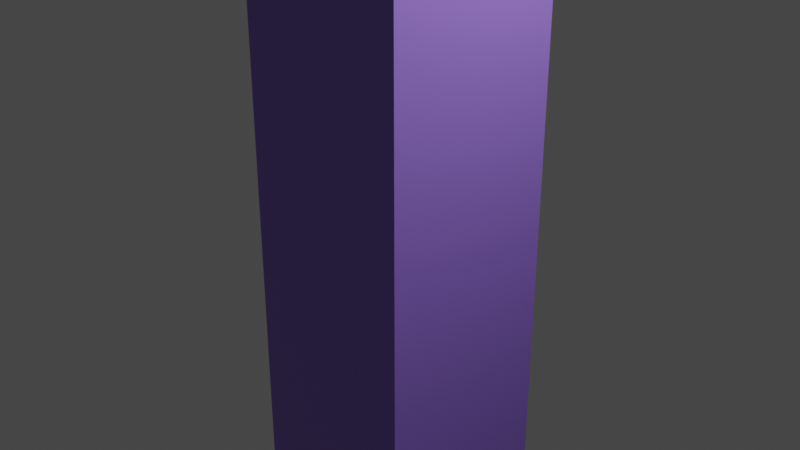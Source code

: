 # Source: platform.blend  (saved by Blender 3.2.14; exported with 4.5.12 LTS)
import bpy
from mathutils import Matrix  # noqa: F401  (used for matrix-valued properties, if any)

bpy.ops.wm.read_factory_settings(use_empty=True)
scene = bpy.context.scene
scene.name = 'Scene'

# ---- collections
col_collection = bpy.data.collections.new('Collection'); scene.collection.children.link(col_collection)

# ---- materials (node trees are filled in below, after node groups)
mat_material = bpy.data.materials.new('Material')
mat_material.alpha_threshold = 0.0
mat_material.use_transparent_shadow = False
mat_material.line_color = (0.0, 0.0, 0.0, 1.0)

# ---- material node trees
mat_material.use_nodes = True; mat_material.node_tree.nodes.clear()
_N = mat_material.node_tree.nodes; _L = mat_material.node_tree.links
n0 = _N.new('ShaderNodeOutputMaterial'); n0.name = 'Material Output'; n0.location = (300, 300)
n1 = _N.new('ShaderNodeBsdfPrincipled'); n1.name = 'Principled BSDF'; n1.location = (10, 300)
n1.distribution = 'GGX'
n1.subsurface_method = 'RANDOM_WALK_SKIN'
n1.inputs[0].default_value = (0.3029, 0.1676, 0.7147, 1.0)
n1.inputs[2].default_value = 0.4
n1.inputs[3].default_value = 1.45
n1.inputs[27].default_value = (0.0, 0.0, 0.0, 1.0)
n1.inputs[28].default_value = 1.0
_L.new(n1.outputs[0], n0.inputs[0])
n0.is_active_output = True

# ---- world
world_world = bpy.data.worlds.new('World'); scene.world = world_world
world_world.use_nodes = True; world_world.node_tree.nodes.clear()
_N = world_world.node_tree.nodes; _L = world_world.node_tree.links
n0 = _N.new('ShaderNodeOutputWorld'); n0.name = 'World Output'; n0.location = (300, 300)
n1 = _N.new('ShaderNodeBackground'); n1.name = 'Background'; n1.location = (10, 300)
n1.inputs[0].default_value = (0.05088, 0.05088, 0.05088, 1.0)
_L.new(n1.outputs[0], n0.inputs[0])
n0.is_active_output = True
world_world.color = (0.05088, 0.05088, 0.05088)
world_world.use_sun_shadow = False
world_world.sun_shadow_jitter_overblur = 0.0

# ---- cameras
cam_camera = bpy.data.cameras.new('Camera')
cam_camera.clip_end = 100.0
cam_camera.ortho_scale = 7.314

# ---- lights
light_light = bpy.data.lights.new('Light', 'POINT')
light_light.transmission_factor = 0.0
light_light.energy = 1000.0
light_light.shadow_soft_size = 0.1
light_light.shadow_maximum_resolution = 0.006
light_light.use_absolute_resolution = True

# ---- meshes
me_cube = bpy.data.meshes.new('Cube')
me_cube.from_pydata([(1.0, 1.0, 1.0), (1.0, 1.0, -1.0), (1.0, -1.0, 1.0), (1.0, -1.0, -1.0), (-1.0, 1.0, 1.0), (-1.0, 1.0, -1.0), (-1.0, -1.0, 1.0), (-1.0, -1.0, -1.0)], [], [(0, 4, 6, 2), (3, 2, 6, 7), (7, 6, 4, 5), (5, 1, 3, 7), (1, 0, 2, 3), (5, 4, 0, 1)])
_uv = me_cube.uv_layers.new(name='UVMap')
_uv.uv.foreach_set('vector', [0.625, 0.5, 0.875, 0.5, 0.875, 0.75, 0.625, 0.75, 0.375, 0.75, 0.625, 0.75, 0.625, 1.0, 0.375, 1.0, 0.375, 0.0, 0.625, 0.0, 0.625, 0.25, 0.375, 0.25, 0.125, 0.5, 0.375, 0.5, 0.375, 0.75, 0.125, 0.75, 0.375, 0.5, 0.625, 0.5, 0.625, 0.75, 0.375, 0.75, 0.375, 0.25, 0.625, 0.25, 0.625, 0.5, 0.375, 0.5])
me_cube.materials.append(mat_material)
me_cube.use_mirror_vertex_groups = False
me_cube.update()

# ---- objects
ob_cube = bpy.data.objects.new('Cube', me_cube)
ob_light = bpy.data.objects.new('Light', light_light)
ob_camera = bpy.data.objects.new('Camera', cam_camera)

# ---- transforms, parenting, visibility, modifiers, constraints
ob_cube.location = (0.0, 0.0, 0.0)
ob_cube.scale = (1.0, 1.0, 9.705)
ob_cube.lock_rotations_4d = False
ob_cube.empty_display_type = 'ARROWS'
ob_cube.lineart.crease_threshold = 0.0
ob_light.location = (4.076, 1.005, 5.904)
ob_light.rotation_euler = (0.6503, 0.05522, 1.866)
ob_light.lock_rotations_4d = False
ob_light.empty_display_type = 'ARROWS'
ob_light.color = (0.0, 0.0, 0.0, 0.0)
ob_light.lineart.crease_threshold = 0.0
ob_camera.location = (7.359, -6.926, 4.958)
ob_camera.rotation_euler = (1.109, 0.0, 0.8149)
ob_camera.lock_rotations_4d = False
ob_camera.empty_display_type = 'ARROWS'
ob_camera.color = (0.0, 0.0, 0.0, 0.0)
ob_camera.display_type = 'WIRE'
ob_camera.lineart.crease_threshold = 0.0

# ---- collection membership
col_collection.objects.link(ob_cube)
col_collection.objects.link(ob_light)
col_collection.objects.link(ob_camera)

# ---- scene / render settings (as saved in the file)
scene.camera = ob_camera
scene.frame_start = 1; scene.frame_end = 250; scene.frame_set(1)
scene.render.engine = 'BLENDER_EEVEE_NEXT'
scene.cycles.sampling_pattern = 'TABULATED_SOBOL'
scene.cycles.use_light_tree = False
scene.view_settings.view_transform = 'Filmic'
bpy.context.view_layer.update()
